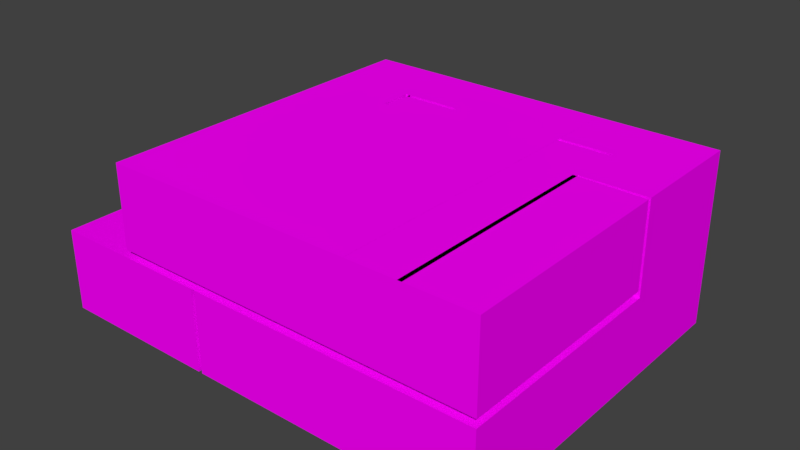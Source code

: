 # Source: house.blend  (saved by Blender 2.79.0; exported with 4.5.12 LTS)
import bpy
from mathutils import Matrix  # noqa: F401  (used for matrix-valued properties, if any)

bpy.ops.wm.read_factory_settings(use_empty=True)
scene = bpy.context.scene
scene.name = 'Scene'

# ---- collections
col_collection_1 = bpy.data.collections.new('Collection 1'); scene.collection.children.link(col_collection_1)

# ---- images (referenced by path relative to the original .blend; pixels are not part of the script)
import os
ASSET_DIR = os.environ.get("B2B_ASSET_DIR", "")  # directory of the original .blend (textures are referenced by path, not embedded)
HERE = os.path.dirname(os.path.abspath(__file__))  # packed textures are extracted next to this script under _unpacked/

def load_image(name, relpath, width, height, colorspace="sRGB"):
    """Load a texture the original file referenced (path relative to the .blend, or extracted next to this script)."""
    p = next((c for c in (os.path.join(HERE, relpath), os.path.join(ASSET_DIR, relpath)) if relpath and os.path.exists(c)), "")
    if p:
        img = bpy.data.images.load(p, check_existing=True)
        img.name = name
    else:  # same state as the original file: an image datablock whose file is absent (Cycles renders it pink)
        img = bpy.data.images.new(name, width, height)
        img.source = "FILE"
        img.filepath = "//" + (relpath or name)
    img.colorspace_settings.name = colorspace
    return img
img_house_png = load_image('house.png', 'house.png', 1024, 1024, 'sRGB')

# ---- materials (node trees are filled in below, after node groups)
mat_material_001 = bpy.data.materials.new('Material.001')
mat_material_001.alpha_threshold = 0.0
mat_material_001.roughness = 0.5

# ---- material node trees
mat_material_001.use_nodes = True; mat_material_001.node_tree.nodes.clear()
_N = mat_material_001.node_tree.nodes; _L = mat_material_001.node_tree.links
n0 = _N.new('ShaderNodeOutputMaterial'); n0.name = 'Material Output'; n0.location = (300, 300)
n1 = _N.new('ShaderNodeBsdfDiffuse'); n1.name = 'Diffuse BSDF'; n1.location = (10, 300)
n2 = _N.new('ShaderNodeTexImage'); n2.name = 'Image Texture'; n2.location = (-180, 300)
n2.width = 140
n2.image = img_house_png
_L.new(n1.outputs[0], n0.inputs[0])
_L.new(n2.outputs[0], n1.inputs[0])
n0.is_active_output = True

# ---- world
world_world = bpy.data.worlds.new('World'); scene.world = world_world
world_world.color = (0.05088, 0.05088, 0.05088)
world_world.use_sun_shadow = False
world_world.sun_shadow_jitter_overblur = 0.0
world_world.cycles.sampling_method = 'MANUAL'

# ---- meshes
me_cube = bpy.data.meshes.new('Cube')
me_cube.from_pydata([(1.0, -1.0, -1.0), (-1.0, -1.0, -1.0), (1.0, 1.0, 1.0), (1.0, -1.0, 1.0), (-1.0, -1.0, 1.0), (-1.0, 1.0, 1.0), (1.0, 1.0, 3.0), (-1.0, 1.0, 3.0), (1.0, 3.0, 3.0), (-1.0, 3.0, 3.0), (1.0, 3.0, 5.0), (-1.0, 3.0, 5.0), (1.0, 5.0, 5.0), (-1.0, 5.0, 5.0), (1.0, 5.0, 7.0), (-1.0, 5.0, 7.0), (1.0, 7.0, 7.0), (-1.0, 7.0, 7.0), (1.0, 7.0, 9.0), (-1.004, 6.981, 9.0), (-1.004, 22.98, 9.0), (-1.008, 22.96, 11.0), (-1.008, 6.961, 11.0), (-1.258, 22.96, 11.0), (-1.258, 6.961, 11.0), (-1.258, 22.96, 13.0), (-1.258, 6.961, 13.0), (-1.508, 22.96, 13.0), (-1.508, 6.961, 13.0), (-1.508, 22.96, 15.0), (-1.508, 6.961, 15.0), (-1.758, 22.96, 15.0), (-1.758, 6.961, 15.0), (-1.758, 22.96, 17.0), (-1.758, 6.961, 17.0), (-2.008, 22.96, 17.0), (-2.008, 6.961, 17.0), (-2.008, 22.96, 19.0), (-2.008, 6.961, 19.0), (-2.258, 22.96, 19.0), (-2.258, 6.961, 19.0), (-2.258, 22.96, 21.0), (-2.258, 6.961, 21.0), (-2.625, 23.0, 21.0), (-2.625, 7.0, 21.0), (1.0, -41.0, -1.0), (-1.0, -41.0, -1.0), (1.0, 7.0, -1.0), (-1.0, 7.0, -1.0), (1.0, 23.0, 9.0), (1.0, 23.0, -1.0), (-1.0, 23.0, -1.0), (1.0, 23.0, 41.0), (-1.0, 23.0, 41.0), (1.0, -1.0, 41.0), (1.0, 7.0, 41.0), (-1.0, -1.0, -1.0), (-1.0, 1.0, -1.0), (-1.0, 1.0, -1.0), (-1.0, 3.0, -1.0), (-1.0, 3.0, -1.0), (-1.0, 5.0, -1.0), (-1.0, 5.0, -1.0), (-1.0, 7.0, -1.0), (-2.75, -1.0, -1.0), (-2.75, -41.0, -1.0), (-2.75, 7.0, -1.0), (-2.75, 23.0, -1.0), (-2.75, 6.0, -1.0), (-1.0, 6.0, -1.0), (-2.626, 23.0, 41.0), (1.0, -61.0, -1.0), (-1.0, -61.0, -1.0), (-2.75, -61.0, -1.0), (-7.875, -1.0, -1.0), (-1.0, -1.0, -1.0), (-1.0, 6.0, 41.0), (-7.875, 6.0, -1.0), (-1.0, 7.0, 41.0), (-7.875, 7.0, -1.0), (-7.875, -41.0, -1.0), (-7.875, 23.0, -1.0), (-2.625, 7.0, 41.0), (-2.625, 6.0, 41.0), (-7.875, -61.0, -1.0), (-10.38, -1.0, -1.0), (-10.38, 6.0, -1.0), (-10.38, 7.0, -1.0), (-10.38, -21.0, -1.0), (-10.38, 23.0, -1.0), (-10.38, -61.0, -1.0), (-12.88, -41.0, -1.0), (-12.88, -61.0, -1.0), (-7.75, 23.0, -1.0), (-7.75, 7.0, -1.0), (-7.75, -1.0, -1.0), (-7.75, -41.0, -1.0), (-7.75, 6.0, -1.0), (-7.75, -61.0, -1.0), (-7.75, -41.0, 19.0), (-7.75, -61.0, 19.0), (-7.875, -41.0, 19.0), (-7.875, -61.0, 19.0), (-2.625, -1.0, -1.0), (-2.625, -41.0, -1.0), (-2.625, 23.0, -1.0), (-2.625, 7.0, -1.0), (-2.625, -61.0, -1.0), (-2.625, 6.0, -1.0), (-2.75, 6.0, -1.0), (-2.75, -1.0, -1.0), (-2.75, -41.0, -1.0), (-2.625, 6.0, 21.0), (-2.75, 23.0, 21.0), (-2.75, 7.0, 21.0), (-2.75, 6.0, 21.0), (-2.75, 23.0, 41.0), (-2.75, 33.0, -1.0), (-7.75, 33.0, -1.0), (-6.037, 7.0, -1.0), (-6.037, 23.0, -1.0), (-6.037, 6.0, -1.0), (-6.037, 33.0, -1.0), (-7.75, 7.0, 19.0), (-7.75, 6.0, 19.0), (-7.75, -1.0, 19.0), (-6.037, 7.0, 19.0), (-7.875, 7.0, 19.0), (-7.875, 6.0, 19.0), (-7.875, -1.0, 19.0), (-6.037, 6.0, 19.0), (1.0, -1.0, 19.0), (1.0, -41.0, 19.0), (-2.75, 23.0, 19.0), (1.0, -61.0, 19.0), (-1.0, -61.0, 19.0), (-2.75, -61.0, 19.0), (-7.875, 23.0, 19.0), (-7.875, -61.0, 19.0), (-10.38, -1.0, 19.0), (-10.38, 6.0, 19.0), (-10.38, 7.0, 19.0), (-10.38, -21.0, 19.0), (-10.38, 23.0, 19.0), (-10.38, -61.0, 19.0), (-12.88, -41.0, 19.0), (-12.88, -61.0, 19.0), (-7.75, 23.0, 19.0), (-7.75, -61.0, 19.0), (-2.625, -61.0, 19.0), (-2.75, 33.0, 19.0), (-7.75, 33.0, 19.0), (-6.037, 33.0, 19.0), (-7.875, 23.0, 21.0), (-7.75, 23.0, 21.0), (-2.75, 23.0, 21.0), (-7.75, 23.0, 21.0), (-6.037, 23.0, 21.0), (-6.037, 7.0, 21.0), (-7.75, 7.0, 21.0), (-6.037, 7.0, 19.0), (-7.75, 7.0, 19.0), (-2.75, 7.0, 19.0), (-2.75, 7.0, 21.0), (-6.037, 6.0, 21.0), (-7.75, 6.0, 21.0), (-6.037, 6.0, 19.0), (-7.75, 6.0, 19.0), (-2.75, 6.0, 19.0), (-2.75, 6.0, 21.0), (-7.75, 7.0, 21.0), (-7.875, 7.0, 21.0), (-7.75, 7.0, 19.0), (-7.875, 7.0, 19.0), (-7.75, 6.0, 21.0), (-7.875, 6.0, 21.0), (-7.75, 6.0, 19.0), (-7.875, 6.0, 19.0), (-7.75, -1.0, 21.0), (-7.875, -1.0, 21.0), (-7.75, -1.0, 19.0), (-7.875, -1.0, 19.0), (-7.875, 23.0, 21.0), (-10.38, 23.0, 21.0), (-7.875, -1.0, 19.0), (-10.38, -1.0, 19.0), (-7.875, -1.0, 21.0), (-10.38, -1.0, 21.0), (-7.75, -21.0, 21.0), (-7.875, -21.0, 21.0), (-7.75, -21.0, 19.0), (-7.875, -21.0, 19.0), (-7.875, -21.0, 19.0), (-10.38, -21.0, 19.0), (-7.875, -21.0, 21.0), (-10.38, -21.0, 21.0), (-6.037, -21.0, 21.0), (-7.75, -21.0, 21.0), (-6.037, -21.0, 19.0), (-7.75, -21.0, 19.0), (-2.75, -21.0, 19.0), (-2.75, -21.0, 21.0), (-2.75, -41.0, 19.0), (-6.037, -41.0, 19.0), (-2.75, -41.0, 21.0), (-6.037, -41.0, 21.0), (-7.75, -41.0, 21.0), (-7.75, -41.0, 19.0), (-7.75, -41.0, 21.0), (-7.875, -41.0, 21.0), (-7.75, -41.0, 19.0), (-7.875, -41.0, 19.0), (-7.875, -41.0, 19.0), (-10.38, -41.0, 19.0), (-7.875, -41.0, 21.0), (-10.38, -41.0, 21.0), (-2.75, -61.0, 19.0), (-6.037, -61.0, 19.0), (-2.75, -61.0, 21.0), (-6.037, -61.0, 21.0), (-7.75, -61.0, 21.0), (-7.75, -61.0, 19.0), (-7.75, -61.0, 21.0), (-7.875, -61.0, 21.0), (-7.75, -61.0, 19.0), (-7.875, -61.0, 19.0), (-7.875, -61.0, 19.0), (-10.38, -61.0, 19.0), (-7.875, -61.0, 21.0), (-10.38, -61.0, 21.0), (-1.125, 6.0, 19.0), (-1.125, -21.0, 19.0), (-1.125, 6.0, 21.0), (-1.125, -21.0, 21.0), (-1.125, -7.5, 19.0), (-1.125, -6.957, 21.0), (-1.0, 6.0, 19.0), (-1.0, -7.5, 19.0), (-1.0, -6.957, 21.0), (-1.0, 6.0, 21.0), (1.0, -7.5, 21.0), (1.0, -21.0, 21.0), (1.0, -7.5, 19.0), (1.0, -21.0, 19.0), (-1.125, -6.5, 19.0), (-1.125, -6.5, 21.0), (1.0, -6.5, 19.0), (1.0, -6.5, 21.0), (1.0, -21.0, 19.0), (1.0, -21.0, 21.0), (1.0, -41.0, 19.0), (1.0, -41.0, 21.0), (1.0, -61.0, 19.0), (1.0, -61.0, 21.0), (-12.88, -41.0, 19.0), (-12.88, -61.0, 19.0), (1.0, -6.5, 41.0), (-1.125, 6.0, 41.0), (-1.0, -6.957, 41.0), (-1.125, -6.957, 41.0), (1.0, -7.5, 41.0), (-1.125, -6.5, 41.0), (1.0, -6.5, 41.0), (-6.037, 7.0, 41.0), (-7.75, 7.0, 41.0), (-6.037, 6.0, 41.0), (-7.75, 6.0, 41.0), (-7.75, 7.0, 41.0), (-7.875, 7.0, 41.0), (-7.75, 6.0, 41.0), (-7.875, 6.0, 41.0), (-7.75, -1.0, 41.0), (-7.875, -1.0, 41.0), (-7.875, 23.0, 41.0), (-7.75, 23.0, 41.0), (-6.037, 23.0, 41.0), (-10.38, 23.0, 41.0), (-10.38, -1.0, 41.0), (-10.38, -21.0, 41.0), (-10.38, -41.0, 41.0), (-2.75, -61.0, 41.0), (-6.037, -61.0, 41.0), (-7.75, -61.0, 41.0), (-7.875, -61.0, 41.0), (-10.38, -61.0, 41.0), (1.0, -21.0, 41.0), (1.0, -41.0, 41.0), (1.0, -61.0, 41.0), (1.0, -1.0, 19.0), (1.0, -1.0, 21.0), (1.0, -1.0, 41.0), (-1.0, -6.5, 41.0), (-2.626, 7.0, 41.0), (-2.75, 7.0, 41.0), (-7.875, 7.0, 41.0), (-7.75, 7.0, 41.0), (-6.037, 7.0, 41.0), (-10.38, 7.0, 41.0), (-2.75, 6.0, 41.0), (-6.037, 6.0, 41.0), (-2.626, 6.0, 41.0), (-2.75, 6.0, 41.0), (-7.875, 6.0, 41.0), (-10.38, 6.0, 41.0), (-6.037, -21.0, 41.0), (-7.75, -21.0, 41.0), (-2.75, -21.0, 41.0), (-6.037, -21.0, 41.0), (-2.626, -21.0, 41.0), (-2.75, -21.0, 41.0), (-7.875, -21.0, 41.0), (-10.38, -21.0, 41.0), (-7.75, -21.0, 41.0), (-7.875, -21.0, 41.0), (-1.0, -21.0, 41.0), (-2.625, -21.0, 41.0), (-1.125, -21.0, 41.0), (1.0, -21.0, 41.0), (-6.037, -41.0, 41.0), (-7.75, -41.0, 41.0), (-2.75, -41.0, 41.0), (-6.037, -41.0, 41.0), (-2.626, -41.0, 41.0), (-2.75, -41.0, 41.0), (-7.875, -41.0, 41.0), (-10.38, -41.0, 41.0), (-7.75, -41.0, 41.0), (-7.875, -41.0, 41.0), (-1.0, -41.0, 41.0), (-2.625, -41.0, 41.0), (-1.125, -41.0, 41.0), (1.0, -41.0, 41.0), (-6.037, -61.0, 41.0), (-7.75, -61.0, 41.0), (-2.75, -61.0, 41.0), (-6.037, -61.0, 41.0), (-2.626, -61.0, 41.0), (-2.75, -61.0, 41.0), (-7.875, -61.0, 41.0), (-10.38, -61.0, 41.0), (-7.75, -61.0, 41.0), (-7.875, -61.0, 41.0), (-1.0, -61.0, 41.0), (-2.625, -61.0, 41.0), (-1.125, -61.0, 41.0), (1.0, -61.0, 41.0)], [], [(2, 5, 4, 3), (0, 3, 4, 1), (7, 6, 8, 9), (5, 2, 6, 7), (11, 10, 12, 13), (9, 8, 10, 11), (15, 14, 16, 17), (17, 16, 18, 19), (13, 12, 14, 15), (19, 18, 49, 20), (22, 21, 23, 24), (19, 20, 21, 22), (26, 25, 27, 28), (24, 23, 25, 26), (30, 29, 31, 32), (32, 31, 33, 34), (28, 27, 29, 30), (34, 33, 35, 36), (38, 37, 39, 40), (36, 35, 37, 38), (42, 41, 43, 44), (40, 39, 41, 42), (0, 1, 46, 45), (51, 50, 52, 53), (50, 47, 55, 52), (47, 0, 54, 55), (4, 5, 57, 56), (7, 9, 59, 58), (11, 13, 61, 60), (15, 17, 63, 62), (46, 1, 103, 104), (69, 108, 103, 75), (105, 51, 53, 70), (46, 104, 107, 72), (45, 46, 72, 71), (69, 48, 78, 76), (108, 69, 76, 83), (106, 82, 78, 48), (106, 108, 83, 82), (73, 111, 96, 98), (110, 109, 97, 95), (74, 95, 125, 129), (119, 120, 93, 94), (65, 64, 95, 96), (74, 77, 86, 85), (77, 79, 87, 86), (80, 74, 85, 88), (84, 80, 88, 90), (79, 81, 89, 87), (90, 88, 91, 92), (96, 80, 101, 99), (152, 150, 162, 160), (244, 245, 247, 246), (98, 96, 99, 100), (80, 84, 102, 101), (96, 95, 74, 80), (119, 94, 123, 126), (94, 93, 81, 79), (121, 119, 126, 130), (109, 110, 103, 108), (68, 108, 112, 115), (111, 73, 107, 104), (64, 65, 104, 103), (67, 66, 114, 113), (114, 115, 112, 44), (113, 114, 44, 43), (66, 68, 115, 114), (43, 70, 116, 113), (120, 67, 117, 122), (93, 120, 122, 118), (66, 67, 120, 119), (68, 66, 119, 121), (160, 162, 168, 166), (137, 147, 172, 173), (97, 121, 130, 124), (94, 79, 127, 123), (95, 97, 124, 125), (77, 74, 129, 128), (79, 77, 128, 127), (88, 85, 139, 142), (45, 71, 134, 132), (81, 93, 147, 137), (84, 90, 144, 138), (86, 87, 141, 140), (73, 98, 148, 136), (89, 81, 137, 143), (85, 86, 140, 139), (92, 91, 145, 146), (122, 117, 150, 152), (107, 73, 136, 149), (91, 88, 142, 145), (71, 72, 135, 134), (90, 92, 146, 144), (72, 107, 149, 135), (118, 122, 152, 151), (0, 45, 132, 131), (93, 118, 151, 147), (87, 89, 143, 141), (117, 67, 133, 150), (159, 161, 167, 165), (157, 156, 159, 158), (155, 157, 158, 163), (151, 152, 160, 161), (164, 165, 197, 196), (166, 168, 200, 198), (159, 165, 266, 264), (162, 163, 169, 168), (163, 158, 164, 169), (161, 160, 166, 167), (171, 173, 177, 175), (154, 153, 171, 170), (165, 164, 265, 266), (164, 158, 263, 265), (172, 170, 174, 176), (173, 172, 176, 177), (199, 198, 203, 207), (204, 205, 219, 218), (177, 176, 180, 181), (213, 212, 226, 227), (143, 137, 184, 185), (167, 166, 198, 199), (182, 183, 187, 186), (235, 238, 258, 259), (181, 180, 190, 191), (186, 187, 195, 194), (169, 164, 196, 201), (196, 197, 206, 205), (178, 179, 189, 188), (185, 184, 192, 193), (203, 202, 216, 217), (193, 213, 254), (169, 201, 233, 235, 232), (238, 237, 236, 239), (193, 192, 212, 213), (194, 195, 215, 214), (198, 200, 202, 203), (188, 189, 209, 208), (201, 196, 205, 204), (191, 190, 210, 211), (231, 234, 242, 243), (235, 233, 241, 240), (214, 215, 229, 228), (205, 206, 220, 219), (245, 235, 259, 261), (207, 203, 217, 221), (234, 230, 236, 237), (208, 209, 223, 222), (211, 210, 224, 225), (202, 200, 248, 250), (213, 227, 255, 254), (200, 168, 230, 234, 231), (53, 78, 82, 70), (242, 234, 244, 246), (216, 202, 250, 252), (201, 204, 251, 249), (204, 218, 253, 251), (275, 116, 293, 296), (247, 245, 261, 262), (238, 239, 76, 258), (235, 240, 260, 259), (239, 232, 257, 76), (232, 235, 259, 257), (179, 178, 271, 272), (171, 175, 270, 268), (175, 179, 272, 270), (158, 159, 264, 263), (170, 171, 268, 267), (174, 170, 267, 269), (178, 174, 269, 271), (222, 223, 283, 282), (253, 218, 280, 287), (187, 183, 276, 277), (195, 187, 277, 278), (215, 195, 278, 279), (183, 182, 273, 276), (240, 241, 285, 260), (249, 251, 286, 285), (229, 215, 279, 284), (153, 154, 274, 273), (157, 155, 116, 275), (218, 219, 281, 280), (156, 157, 275, 274), (251, 253, 287, 286), (228, 229, 284, 283), (219, 220, 282, 281), (247, 262, 290, 289), (246, 247, 289, 288), (52, 55, 78, 53), (78, 55, 256, 291), (116, 70, 292, 293), (274, 275, 296, 295), (276, 273, 294, 297), (273, 274, 295, 294), (296, 293, 298, 299), (293, 292, 300, 301), (297, 294, 302, 303), (303, 302, 310, 311), (299, 298, 306, 307), (301, 300, 308, 309), (265, 304, 305, 266), (272, 271, 312, 313), (83, 76, 314, 315), (259, 260, 317, 316), (313, 312, 326, 327), (307, 306, 320, 321), (315, 314, 328, 329), (309, 308, 322, 323), (305, 304, 318, 319), (316, 317, 331, 330), (311, 310, 324, 325), (323, 322, 336, 337), (319, 318, 332, 333), (329, 328, 342, 343), (325, 324, 338, 339), (321, 320, 334, 335), (330, 331, 345, 344), (327, 326, 340, 341)])
_uv = me_cube.uv_layers.new(name='UVMap')
_uv.uv.foreach_set('vector', [0.4332, 0.8514, 0.4471, 0.8511, 0.4473, 0.8651, 0.4334, 0.8653, 0.4468, 0.8372, 0.4329, 0.8374, 0.4326, 0.8235, 0.4465, 0.8232, 0.5212, 0.7255, 0.5212, 0.7106, 0.5363, 0.7106, 0.5363, 0.7255, 0.4326, 0.8235, 0.4324, 0.8095, 0.4463, 0.8093, 0.4465, 0.8232, 0.4856, 0.7181, 0.4856, 0.7031, 0.5006, 0.7031, 0.5006, 0.7181, 0.4332, 0.8514, 0.4329, 0.8374, 0.4468, 0.8372, 0.4471, 0.8511, 0.5006, 0.7181, 0.5006, 0.7031, 0.5156, 0.7031, 0.5156, 0.7181, 0.4856, 0.7031, 0.4856, 0.7181, 0.4706, 0.7181, 0.4706, 0.7031, 0.4324, 0.8095, 0.4321, 0.7956, 0.446, 0.7953, 0.4463, 0.8093, 0.4625, 0.7406, 0.4775, 0.7407, 0.4775, 0.8606, 0.4625, 0.8604, 0.4864, 0.01268, 0.4864, 0.1325, 0.4846, 0.1325, 0.4846, 0.01268, 0.4925, 0.7407, 0.4925, 0.8606, 0.4775, 0.8604, 0.4775, 0.7406, 0.4883, 0.01268, 0.4883, 0.1325, 0.4864, 0.1325, 0.4864, 0.01268, 0.5526, 0.7406, 0.5526, 0.8604, 0.5376, 0.8604, 0.5376, 0.7406, 0.4496, 0.4704, 0.4496, 0.5902, 0.4477, 0.5902, 0.4477, 0.4704, 0.5376, 0.7406, 0.5376, 0.8604, 0.5226, 0.8604, 0.5226, 0.7406, 0.5453, 0.8911, 0.434, 0.8932, 0.4337, 0.8793, 0.545, 0.8772, 0.4398, 0.4736, 0.4398, 0.5934, 0.4379, 0.5934, 0.4379, 0.4736, 0.4794, 0.1064, 0.4794, 0.2263, 0.4775, 0.2263, 0.4775, 0.1064, 0.5075, 0.7406, 0.5075, 0.8604, 0.4925, 0.8604, 0.4925, 0.7406, 0.4738, 0.2265, 0.4738, 0.1067, 0.4766, 0.1064, 0.4766, 0.2263, 0.5226, 0.7406, 0.5226, 0.8604, 0.5075, 0.8604, 0.5075, 0.7406, 0.4573, 0.4592, 0.4423, 0.4592, 0.4423, 0.1596, 0.4573, 0.1596, 0.7256, 0.2069, 0.7334, 0.2069, 0.7334, 0.3717, 0.7256, 0.3717, 0.6586, 0.0083, 0.7163, 0.0083, 0.7163, 0.1593, 0.6586, 0.1593, 0.7163, 0.0083, 0.7452, 0.0083, 0.7452, 0.1593, 0.7163, 0.1593, 0.4476, 0.879, 0.4337, 0.8793, 0.4334, 0.8653, 0.4473, 0.8651, 0.5513, 0.7255, 0.5363, 0.7255, 0.5363, 0.6956, 0.5513, 0.6956, 0.5513, 0.6956, 0.5363, 0.6956, 0.5363, 0.6506, 0.5513, 0.6506, 0.5363, 0.7106, 0.5212, 0.7106, 0.5212, 0.6506, 0.5363, 0.6506, 0.4423, 0.1596, 0.4423, 0.4592, 0.4301, 0.4592, 0.4301, 0.1596, 0.4706, 0.6506, 0.4828, 0.6506, 0.4828, 0.7031, 0.4706, 0.7031, 0.7192, 0.2069, 0.7256, 0.2069, 0.7256, 0.3717, 0.7192, 0.3717, 0.4423, 0.1596, 0.4301, 0.1596, 0.4301, 0.009766, 0.4423, 0.009766, 0.4573, 0.1596, 0.4423, 0.1596, 0.4423, 0.009766, 0.4573, 0.009766, 0.7398, 0.2069, 0.7438, 0.2069, 0.7438, 0.3717, 0.7398, 0.3717, 0.7412, 0.7036, 0.7525, 0.7036, 0.7525, 0.9964, 0.7412, 0.9964, 0.7082, 0.9923, 0.7082, 0.6777, 0.7204, 0.6777, 0.7204, 0.9923, 0.7361, 0.6804, 0.7436, 0.6804, 0.7436, 0.995, 0.7361, 0.995, 0.4291, 0.009766, 0.4291, 0.1596, 0.3916, 0.1596, 0.3916, 0.009766, 0.4837, 0.7031, 0.4837, 0.6506, 0.5212, 0.6506, 0.5212, 0.7031, 0.108, 0.4489, 0.1089, 0.4489, 0.1089, 0.5987, 0.108, 0.5987, 0.4044, 0.5191, 0.4044, 0.6389, 0.3916, 0.6389, 0.3916, 0.5191, 0.4291, 0.1596, 0.4291, 0.4592, 0.3916, 0.4592, 0.3916, 0.1596, 0.3906, 0.4592, 0.3906, 0.5116, 0.3719, 0.5116, 0.3719, 0.4592, 0.3906, 0.5116, 0.3906, 0.5191, 0.3719, 0.5191, 0.3719, 0.5116, 0.3906, 0.1596, 0.3906, 0.4592, 0.3719, 0.4592, 0.3719, 0.3094, 0.3906, 0.009766, 0.3906, 0.1596, 0.3719, 0.3094, 0.3719, 0.009766, 0.3906, 0.5191, 0.3906, 0.6389, 0.3719, 0.6389, 0.3719, 0.5191, 0.3719, 0.009766, 0.3719, 0.3094, 0.3531, 0.1596, 0.3531, 0.009766, 0.1334, 0.4274, 0.1325, 0.4274, 0.1325, 0.2776, 0.1334, 0.2776, 0.1716, 0.2832, 0.1963, 0.2832, 0.1963, 0.4779, 0.1716, 0.4779, 0.7054, 0.3796, 0.7054, 0.3717, 0.7137, 0.3717, 0.7137, 0.3796, 0.6132, 0.3831, 0.7243, 0.3831, 0.7243, 0.4939, 0.6132, 0.4939, 0.09529, 0.9166, 0.09529, 0.9914, 0.02022, 0.9914, 0.02022, 0.9166, 0.3916, 0.1596, 0.3916, 0.4592, 0.3906, 0.4592, 0.3906, 0.1596, 0.1128, 0.6133, 0.1257, 0.6133, 0.1257, 0.7631, 0.1128, 0.7631, 0.3916, 0.5191, 0.3916, 0.6389, 0.3906, 0.6389, 0.3906, 0.5191, 0.1221, 0.4495, 0.1296, 0.4495, 0.1296, 0.5993, 0.1221, 0.5993, 0.4837, 0.6506, 0.4837, 0.7031, 0.4828, 0.7031, 0.4828, 0.6506, 0.7073, 0.6777, 0.7082, 0.6777, 0.7082, 0.8425, 0.7073, 0.8425, 0.4291, 0.1596, 0.4291, 0.009766, 0.4301, 0.009766, 0.4301, 0.1596, 0.4291, 0.4592, 0.4291, 0.1596, 0.4301, 0.1596, 0.4301, 0.4592, 0.104, 0.8351, 0.1042, 0.8939, 0.02366, 0.8942, 0.02345, 0.8354, 0.3766, 0.8165, 0.3766, 0.824, 0.3756, 0.824, 0.3756, 0.8165, 0.3766, 0.6966, 0.3766, 0.8165, 0.3756, 0.8165, 0.3756, 0.6966, 0.1042, 0.8939, 0.1043, 0.8976, 0.02368, 0.8979, 0.02366, 0.8942, 0.7035, 0.8425, 0.7035, 0.9923, 0.7026, 0.9923, 0.7026, 0.8425, 0.4044, 0.6389, 0.4291, 0.6389, 0.4291, 0.7138, 0.4044, 0.7138, 0.3916, 0.6389, 0.4044, 0.6389, 0.4044, 0.7138, 0.3916, 0.7138, 0.4291, 0.5191, 0.4291, 0.6389, 0.4044, 0.6389, 0.4044, 0.5191, 0.4291, 0.5116, 0.4291, 0.5191, 0.4044, 0.5191, 0.4044, 0.5116, 0.1716, 0.4779, 0.1963, 0.4779, 0.1963, 0.4854, 0.1716, 0.4854, 0.2409, 0.3576, 0.2419, 0.3576, 0.2419, 0.4774, 0.2409, 0.4774, 0.6771, 0.8398, 0.69, 0.8398, 0.69, 0.9896, 0.6771, 0.9896, 0.1257, 0.6133, 0.1266, 0.6133, 0.1266, 0.7631, 0.1257, 0.7631, 0.584, 0.5078, 0.6366, 0.5078, 0.6366, 0.6576, 0.584, 0.6576, 0.05647, 0.8136, 0.003906, 0.8136, 0.003906, 0.6638, 0.05647, 0.6638, 0.06398, 0.8136, 0.05647, 0.8136, 0.05647, 0.6638, 0.06398, 0.6638, 0.008287, 0.4697, 0.008287, 0.3832, 0.09502, 0.3832, 0.09502, 0.4697, 0.6586, 0.1522, 0.6586, 0.2241, 0.5865, 0.2241, 0.5865, 0.1522, 0.1221, 0.2816, 0.123, 0.2816, 0.123, 0.4314, 0.1221, 0.4314, 0.07376, 0.666, 0.09083, 0.666, 0.09083, 0.8022, 0.07376, 0.8022, 0.008287, 0.3529, 0.008287, 0.3486, 0.09502, 0.3486, 0.09502, 0.3529, 0.7132, 0.6652, 0.6756, 0.6652, 0.6756, 0.5154, 0.7132, 0.5154, 0.1033, 0.2816, 0.1221, 0.2816, 0.1221, 0.4314, 0.1033, 0.4314, 0.008287, 0.3832, 0.008287, 0.3529, 0.09502, 0.3529, 0.09502, 0.3832, 0.008287, 0.6428, 0.008287, 0.5563, 0.09502, 0.5563, 0.09502, 0.6428, 0.1806, 0.07611, 0.2053, 0.07611, 0.2053, 0.2259, 0.1806, 0.2259, 0.7141, 0.6652, 0.7132, 0.6652, 0.7132, 0.5154, 0.7141, 0.5154, 0.008287, 0.5563, 0.008287, 0.4697, 0.09502, 0.4697, 0.09502, 0.5563, 0.7413, 0.6652, 0.7263, 0.6652, 0.7263, 0.5154, 0.7413, 0.5154, 0.09083, 0.666, 0.1079, 0.666, 0.1079, 0.8022, 0.09083, 0.8022, 0.7263, 0.6652, 0.7141, 0.6652, 0.7141, 0.5154, 0.7263, 0.5154, 0.1677, 0.07611, 0.1806, 0.07611, 0.1806, 0.2259, 0.1677, 0.2259, 0.6586, 0.0083, 0.6586, 0.1522, 0.5865, 0.1522, 0.5865, 0.0083, 0.1437, 0.2297, 0.08541, 0.2297, 0.08541, 0.1134, 0.1437, 0.1134, 0.008287, 0.3486, 0.008287, 0.2794, 0.09502, 0.2794, 0.09502, 0.3486, 0.08541, 0.2297, 0.02714, 0.2297, 0.02714, 0.1134, 0.08541, 0.1134, 0.6899, 0.764, 0.6899, 0.779, 0.6824, 0.779, 0.6824, 0.764, 0.5234, 0.02148, 0.5363, 0.02148, 0.5363, 0.1413, 0.5234, 0.1413, 0.4987, 0.02148, 0.5234, 0.02148, 0.5234, 0.1413, 0.4987, 0.1413, 0.1588, 0.2832, 0.1716, 0.2832, 0.1716, 0.4779, 0.1588, 0.4779, 0.5234, 0.1488, 0.5363, 0.1488, 0.5363, 0.351, 0.5234, 0.351, 0.1716, 0.4854, 0.1963, 0.4854, 0.1963, 0.6877, 0.1716, 0.6877, 0.7054, 0.8275, 0.6979, 0.8275, 0.6979, 0.6777, 0.7054, 0.6777, 0.2747, 0.6491, 0.2747, 0.6641, 0.2671, 0.6641, 0.2671, 0.6491, 0.4987, 0.1413, 0.5234, 0.1413, 0.5234, 0.1488, 0.4987, 0.1488, 0.1588, 0.4779, 0.1716, 0.4779, 0.1716, 0.4854, 0.1588, 0.4854, 0.262, 0.7054, 0.262, 0.6904, 0.2695, 0.6904, 0.2695, 0.7054, 0.4604, 0.5922, 0.4595, 0.5922, 0.4595, 0.4723, 0.4604, 0.4723, 0.8898, 0.8392, 0.9027, 0.8392, 0.9027, 0.989, 0.8898, 0.989, 0.6605, 0.5138, 0.668, 0.5138, 0.668, 0.6636, 0.6605, 0.6636, 0.2669, 0.6839, 0.2669, 0.6689, 0.2744, 0.6689, 0.2744, 0.6839, 0.2409, 0.4774, 0.2419, 0.4774, 0.2419, 0.4849, 0.2409, 0.4849, 0.1588, 0.6877, 0.1716, 0.6877, 0.1716, 0.8375, 0.1588, 0.8375, 0.4987, 0.5008, 0.5234, 0.5008, 0.5234, 0.6506, 0.4987, 0.6506, 0.2409, 0.4849, 0.2419, 0.4849, 0.2419, 0.5373, 0.2409, 0.5373, 0.2792, 0.8407, 0.298, 0.8407, 0.298, 0.9905, 0.2792, 0.9905, 0.2792, 0.3613, 0.298, 0.3613, 0.298, 0.5411, 0.2792, 0.5411, 0.1588, 0.4854, 0.1716, 0.4854, 0.1716, 0.6877, 0.1588, 0.6877, 0.3221, 0.3555, 0.3409, 0.3555, 0.3409, 0.5353, 0.3221, 0.5353, 0.6775, 0.8229, 0.6766, 0.8229, 0.6766, 0.6731, 0.6775, 0.6731, 0.2409, 0.5373, 0.2419, 0.5373, 0.2419, 0.6871, 0.2409, 0.6871, 0.3221, 0.5353, 0.3409, 0.5353, 0.3409, 0.6851, 0.3221, 0.6851, 0.4987, 0.1488, 0.5234, 0.1488, 0.5234, 0.351, 0.4987, 0.351, 0.5234, 0.351, 0.5363, 0.351, 0.5363, 0.5008, 0.5234, 0.5008, 0.36, 0.7445, 0.3591, 0.7445, 0.3591, 0.5947, 0.36, 0.5947, 0.2792, 0.5411, 0.298, 0.5411, 0.298, 0.6909, 0.2792, 0.6909, 0.1716, 0.8375, 0.1963, 0.8375, 0.1963, 0.9873, 0.1716, 0.9873, 0.2792, 0.6909, 0.2792, 0.8407, 0.2605, 0.8407, 0.4987, 0.1488, 0.4987, 0.351, 0.4865, 0.351, 0.4865, 0.2459, 0.4865, 0.1488, 0.6682, 0.2147, 0.666, 0.2069, 0.7192, 0.2069, 0.7192, 0.2147, 0.2792, 0.6909, 0.298, 0.6909, 0.298, 0.8407, 0.2792, 0.8407, 0.3221, 0.6851, 0.3409, 0.6851, 0.3409, 0.8349, 0.3221, 0.8349, 0.1716, 0.6877, 0.1963, 0.6877, 0.1963, 0.8375, 0.1716, 0.8375, 0.36, 0.5947, 0.3591, 0.5947, 0.3591, 0.4449, 0.36, 0.4449, 0.4987, 0.351, 0.5234, 0.351, 0.5234, 0.5008, 0.4987, 0.5008, 0.2409, 0.6871, 0.2419, 0.6871, 0.2419, 0.8369, 0.2409, 0.8369, 0.2085, 0.6877, 0.2085, 0.5866, 0.2245, 0.5866, 0.2245, 0.6877, 0.4865, 0.2459, 0.4865, 0.351, 0.4706, 0.351, 0.4706, 0.2499, 0.3221, 0.8349, 0.3409, 0.8349, 0.3409, 0.9847, 0.3221, 0.9847, 0.5234, 0.5008, 0.5363, 0.5008, 0.5363, 0.6506, 0.5234, 0.6506, 0.7668, 0.8211, 0.7638, 0.8211, 0.7638, 0.6903, 0.7668, 0.6903, 0.1588, 0.8375, 0.1716, 0.8375, 0.1716, 0.9873, 0.1588, 0.9873, 0.2085, 0.5866, 0.2085, 0.4854, 0.2094, 0.4854, 0.2094, 0.5866, 0.36, 0.4449, 0.3591, 0.4449, 0.3591, 0.2951, 0.36, 0.2951, 0.2409, 0.8369, 0.2419, 0.8369, 0.2419, 0.9867, 0.2409, 0.9867, 0.1963, 0.8375, 0.1963, 0.6877, 0.2245, 0.6877, 0.2245, 0.8375, 0.2792, 0.8407, 0.2792, 0.9905, 0.2605, 0.9905, 0.2605, 0.8407, 0.1963, 0.6877, 0.1963, 0.4854, 0.2085, 0.4854, 0.2085, 0.5866, 0.2085, 0.6877, 0.9378, 0.7615, 0.9378, 0.8814, 0.9256, 0.8814, 0.9256, 0.7615, 0.2245, 0.5866, 0.2085, 0.5866, 0.2085, 0.5791, 0.2245, 0.5791, 0.1963, 0.9873, 0.1963, 0.8375, 0.2245, 0.8375, 0.2245, 0.9873, 0.4987, 0.351, 0.4987, 0.5008, 0.4706, 0.5008, 0.4706, 0.351, 0.4987, 0.5008, 0.4987, 0.6506, 0.4706, 0.6506, 0.4706, 0.5008, 0.9341, 0.7408, 0.9142, 0.7408, 0.9142, 0.621, 0.9341, 0.621, 0.7137, 0.3717, 0.7054, 0.3717, 0.7054, 0.2932, 0.7137, 0.2932, 0.6682, 0.2147, 0.7192, 0.2147, 0.7192, 0.2932, 0.6682, 0.2932, 0.9026, 0.8366, 0.8866, 0.8366, 0.8866, 0.6868, 0.9026, 0.6868, 0.6706, 0.8239, 0.6697, 0.8239, 0.6697, 0.674, 0.6706, 0.674, 0.8488, 0.8211, 0.7638, 0.8211, 0.7638, 0.6903, 0.8488, 0.6903, 0.652, 0.6641, 0.651, 0.6641, 0.651, 0.5143, 0.652, 0.5143, 0.5673, 0.8454, 0.5748, 0.8454, 0.5748, 0.9952, 0.5673, 0.9952, 0.5748, 0.8454, 0.6274, 0.8454, 0.6274, 0.9952, 0.5748, 0.9952, 0.654, 0.8365, 0.6669, 0.8365, 0.6669, 0.9863, 0.654, 0.9863, 0.6878, 0.8298, 0.6869, 0.8298, 0.6869, 0.68, 0.6878, 0.68, 0.6426, 0.9934, 0.6351, 0.9934, 0.6351, 0.8436, 0.6426, 0.8436, 0.8223, 0.9841, 0.7698, 0.9841, 0.7698, 0.8343, 0.8223, 0.8343, 0.8834, 0.9921, 0.8825, 0.9921, 0.8825, 0.8423, 0.8834, 0.8423, 0.9043, 0.6758, 0.8825, 0.6758, 0.8825, 0.526, 0.9043, 0.526, 0.7985, 0.1497, 0.7985, 0.0445, 0.8864, 0.0445, 0.8864, 0.1497, 0.7985, 0.2374, 0.7985, 0.1497, 0.8864, 0.1497, 0.8864, 0.2374, 0.7985, 0.3251, 0.7985, 0.2374, 0.8864, 0.2374, 0.8864, 0.3251, 0.6427, 0.6731, 0.6615, 0.6731, 0.6615, 0.8229, 0.6427, 0.8229, 0.8493, 0.6718, 0.7636, 0.6718, 0.7636, 0.5451, 0.8493, 0.5451, 0.7622, 0.4352, 0.8288, 0.4349, 0.8292, 0.5017, 0.7626, 0.5021, 0.7985, 0.4128, 0.7985, 0.3251, 0.8864, 0.3251, 0.8864, 0.4128, 0.7309, 0.9944, 0.73, 0.9944, 0.73, 0.8446, 0.7309, 0.8446, 0.6924, 0.2932, 0.7054, 0.2932, 0.7054, 0.3717, 0.6924, 0.3717, 0.8825, 0.6758, 0.8634, 0.6758, 0.8634, 0.526, 0.8825, 0.526, 0.6857, 0.2932, 0.6924, 0.2932, 0.6924, 0.3717, 0.6857, 0.3717, 0.8288, 0.4349, 0.8955, 0.4345, 0.8959, 0.5013, 0.8292, 0.5017, 0.8411, 0.9841, 0.8223, 0.9841, 0.8223, 0.8343, 0.8411, 0.8343, 0.8634, 0.6758, 0.8535, 0.6758, 0.8535, 0.526, 0.8634, 0.526, 0.6014, 0.8229, 0.6014, 0.6731, 0.6427, 0.6731, 0.6427, 0.8229, 0.6014, 0.8378, 0.6014, 0.8229, 0.6427, 0.8229, 0.6427, 0.8378, 0.9529, 0.7615, 0.9529, 0.8814, 0.9378, 0.8814, 0.9378, 0.7615, 0.9378, 0.8814, 0.9529, 0.8814, 0.9529, 0.9825, 0.9378, 0.9825, 0.9142, 0.7408, 0.9135, 0.7408, 0.9135, 0.621, 0.9142, 0.621, 0.9445, 0.7408, 0.9341, 0.7408, 0.9341, 0.621, 0.9445, 0.621, 0.9604, 0.7408, 0.9453, 0.7408, 0.9453, 0.621, 0.9604, 0.621, 0.9453, 0.7408, 0.9445, 0.7408, 0.9445, 0.621, 0.9453, 0.621, 0.9341, 0.621, 0.9142, 0.621, 0.9142, 0.6135, 0.9341, 0.6135, 0.8673, 0.5093, 0.8663, 0.5093, 0.8663, 0.5018, 0.8673, 0.5018, 0.9604, 0.621, 0.9453, 0.621, 0.9453, 0.6135, 0.9604, 0.6135, 0.9604, 0.6135, 0.9453, 0.6135, 0.9453, 0.4113, 0.9604, 0.4113, 0.9341, 0.6135, 0.9142, 0.6135, 0.9142, 0.4113, 0.9341, 0.4113, 0.9142, 0.6135, 0.9135, 0.6135, 0.9135, 0.4113, 0.9142, 0.4113, 0.9811, 0.49, 0.9811, 0.6923, 0.9683, 0.6923, 0.9683, 0.49, 0.9917, 0.02109, 0.9926, 0.02109, 0.9926, 0.1709, 0.9917, 0.1709, 0.9811, 0.49, 0.9933, 0.49, 0.9933, 0.6923, 0.9811, 0.6923, 0.9683, 0.08526, 0.9842, 0.08933, 0.9842, 0.1904, 0.9683, 0.1904, 0.9917, 0.1709, 0.9926, 0.1709, 0.9926, 0.3207, 0.9917, 0.3207, 0.9341, 0.4113, 0.9142, 0.4113, 0.9142, 0.2615, 0.9341, 0.2615, 0.9811, 0.6923, 0.9933, 0.6923, 0.9933, 0.8421, 0.9811, 0.8421, 0.9142, 0.4113, 0.9135, 0.4113, 0.9135, 0.2615, 0.9142, 0.2615, 0.9683, 0.6923, 0.9811, 0.6923, 0.9811, 0.8421, 0.9683, 0.8421, 0.9683, 0.1904, 0.9842, 0.1904, 0.9842, 0.3402, 0.9683, 0.3402, 0.9604, 0.4113, 0.9453, 0.4113, 0.9453, 0.2615, 0.9604, 0.2615, 0.9142, 0.2615, 0.9135, 0.2615, 0.9135, 0.1117, 0.9142, 0.1117, 0.9683, 0.8421, 0.9811, 0.8421, 0.9811, 0.9919, 0.9683, 0.9919, 0.9811, 0.8421, 0.9933, 0.8421, 0.9933, 0.9919, 0.9811, 0.9919, 0.9604, 0.2615, 0.9453, 0.2615, 0.9453, 0.1117, 0.9604, 0.1117, 0.9341, 0.2615, 0.9142, 0.2615, 0.9142, 0.1117, 0.9341, 0.1117, 0.9683, 0.3402, 0.9842, 0.3402, 0.9842, 0.49, 0.9683, 0.49, 0.9917, 0.3207, 0.9926, 0.3207, 0.9926, 0.4705, 0.9917, 0.4705])
me_cube.materials.append(mat_material_001)
me_cube.use_remesh_preserve_volume = False
me_cube.use_remesh_preserve_attributes = False
me_cube.use_mirror_vertex_groups = False
me_cube.update()

# ---- objects
ob_cube = bpy.data.objects.new('Cube', me_cube)

# ---- transforms, parenting, visibility, modifiers, constraints
ob_cube.location = (0.0, 0.0, 0.0)
ob_cube.scale = (8.0, 1.0, 1.0)
ob_cube.lock_rotations_4d = False
ob_cube.empty_display_type = 'ARROWS'
ob_cube.lineart.crease_threshold = 0.0

# ---- collection membership
col_collection_1.objects.link(ob_cube)

# ---- scene / render settings (as saved in the file)
scene.frame_start = 1; scene.frame_end = 250; scene.frame_set(1)
scene.render.engine = 'CYCLES'
scene.render.resolution_percentage = 50
scene.render.dither_intensity = 0.0
scene.cycles.use_denoising = False
scene.cycles.samples = 128
scene.cycles.sampling_pattern = 'TABULATED_SOBOL'
scene.cycles.use_adaptive_sampling = False
scene.cycles.use_light_tree = False
scene.cycles.blur_glossy = 0.0
scene.cycles.sample_clamp_indirect = 0.0
scene.view_settings.view_transform = 'Standard'
bpy.context.view_layer.update()

# ---- added for rendering (the .blend has no active camera and no usable light): camera, sun
cam_auto = bpy.data.cameras.new('AutoCamera')
cam_auto.lens = 50.0
cam_auto.sensor_width = 36.0
cam_auto.clip_end = 2458.33
ob_auto_camera = bpy.data.objects.new('AutoCamera', cam_auto)
scene.collection.objects.link(ob_auto_camera)
ob_auto_camera.location = (92.5761, -182.091, 132.061)
ob_auto_camera.rotation_euler = (1.09748, -7.21219e-08, 0.694738)
scene.camera = ob_auto_camera
light_auto_sun = bpy.data.lights.new('AutoSun', 'SUN')
light_auto_sun.energy = 3.0
light_auto_sun.angle = 0.0523599
ob_auto_sun = bpy.data.objects.new('AutoSun', light_auto_sun)
scene.collection.objects.link(ob_auto_sun)
ob_auto_sun.rotation_euler = (0.872665, 0.174533, 0.523599)
bpy.context.view_layer.update()
